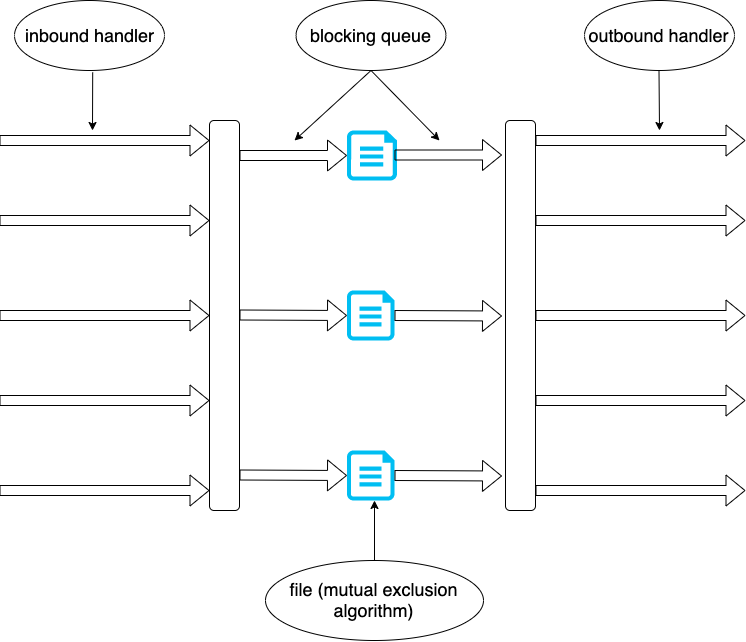

The diagram above was exported from draw.io. Its source (the exported page's mxGraphModel, read from the mxfile embedded in the PNG):
<mxGraphModel dx="2017" dy="1011" grid="1" gridSize="10" guides="1" tooltips="1" connect="1" arrows="1" fold="1" page="1" pageScale="1" pageWidth="1654" pageHeight="1169" math="0" shadow="0">
  <root>
    <mxCell id="0" />
    <mxCell id="1" parent="0" />
    <mxCell id="yguFdHVjCT8BHRIWXRoK-1" value="" style="verticalLabelPosition=bottom;html=1;verticalAlign=top;align=center;strokeColor=none;fillColor=#00BEF2;shape=mxgraph.azure.cloud_services_configuration_file;pointerEvents=1;" vertex="1" parent="1">
      <mxGeometry x="747.5" y="360" width="50" height="50" as="geometry" />
    </mxCell>
    <mxCell id="yguFdHVjCT8BHRIWXRoK-2" value="" style="verticalLabelPosition=bottom;html=1;verticalAlign=top;align=center;strokeColor=none;fillColor=#00BEF2;shape=mxgraph.azure.cloud_services_configuration_file;pointerEvents=1;" vertex="1" parent="1">
      <mxGeometry x="747.5" y="520" width="47.5" height="50" as="geometry" />
    </mxCell>
    <mxCell id="yguFdHVjCT8BHRIWXRoK-3" value="" style="verticalLabelPosition=bottom;html=1;verticalAlign=top;align=center;strokeColor=none;fillColor=#00BEF2;shape=mxgraph.azure.cloud_services_configuration_file;pointerEvents=1;" vertex="1" parent="1">
      <mxGeometry x="747.5" y="680" width="47.5" height="50" as="geometry" />
    </mxCell>
    <mxCell id="yguFdHVjCT8BHRIWXRoK-4" value="" style="shape=flexArrow;endArrow=classic;html=1;entryX=0;entryY=0.5;entryDx=0;entryDy=0;entryPerimeter=0;" edge="1" parent="1" target="yguFdHVjCT8BHRIWXRoK-1">
      <mxGeometry width="50" height="50" relative="1" as="geometry">
        <mxPoint x="640" y="385" as="sourcePoint" />
        <mxPoint x="700" y="385" as="targetPoint" />
      </mxGeometry>
    </mxCell>
    <mxCell id="yguFdHVjCT8BHRIWXRoK-5" value="" style="shape=flexArrow;endArrow=classic;html=1;entryX=0;entryY=0.5;entryDx=0;entryDy=0;entryPerimeter=0;" edge="1" parent="1" target="yguFdHVjCT8BHRIWXRoK-2">
      <mxGeometry width="50" height="50" relative="1" as="geometry">
        <mxPoint x="640" y="544.5" as="sourcePoint" />
        <mxPoint x="700" y="544.5" as="targetPoint" />
      </mxGeometry>
    </mxCell>
    <mxCell id="yguFdHVjCT8BHRIWXRoK-6" value="" style="shape=flexArrow;endArrow=classic;html=1;entryX=0;entryY=0.5;entryDx=0;entryDy=0;entryPerimeter=0;" edge="1" parent="1" target="yguFdHVjCT8BHRIWXRoK-3">
      <mxGeometry width="50" height="50" relative="1" as="geometry">
        <mxPoint x="640" y="704.5" as="sourcePoint" />
        <mxPoint x="700" y="704.5" as="targetPoint" />
      </mxGeometry>
    </mxCell>
    <mxCell id="yguFdHVjCT8BHRIWXRoK-9" value="" style="rounded=1;whiteSpace=wrap;html=1;" vertex="1" parent="1">
      <mxGeometry x="610" y="350" width="30" height="390" as="geometry" />
    </mxCell>
    <mxCell id="yguFdHVjCT8BHRIWXRoK-10" value="" style="shape=flexArrow;endArrow=classic;html=1;" edge="1" parent="1">
      <mxGeometry width="50" height="50" relative="1" as="geometry">
        <mxPoint x="400" y="720" as="sourcePoint" />
        <mxPoint x="610" y="720" as="targetPoint" />
      </mxGeometry>
    </mxCell>
    <mxCell id="yguFdHVjCT8BHRIWXRoK-11" value="" style="shape=flexArrow;endArrow=classic;html=1;" edge="1" parent="1">
      <mxGeometry width="50" height="50" relative="1" as="geometry">
        <mxPoint x="400" y="630" as="sourcePoint" />
        <mxPoint x="610" y="630" as="targetPoint" />
      </mxGeometry>
    </mxCell>
    <mxCell id="yguFdHVjCT8BHRIWXRoK-12" value="" style="shape=flexArrow;endArrow=classic;html=1;" edge="1" parent="1">
      <mxGeometry width="50" height="50" relative="1" as="geometry">
        <mxPoint x="400" y="545" as="sourcePoint" />
        <mxPoint x="610" y="545" as="targetPoint" />
      </mxGeometry>
    </mxCell>
    <mxCell id="yguFdHVjCT8BHRIWXRoK-13" value="" style="shape=flexArrow;endArrow=classic;html=1;" edge="1" parent="1">
      <mxGeometry width="50" height="50" relative="1" as="geometry">
        <mxPoint x="400" y="450" as="sourcePoint" />
        <mxPoint x="610" y="450" as="targetPoint" />
      </mxGeometry>
    </mxCell>
    <mxCell id="yguFdHVjCT8BHRIWXRoK-14" value="" style="shape=flexArrow;endArrow=classic;html=1;" edge="1" parent="1">
      <mxGeometry width="50" height="50" relative="1" as="geometry">
        <mxPoint x="400" y="370" as="sourcePoint" />
        <mxPoint x="610" y="370" as="targetPoint" />
      </mxGeometry>
    </mxCell>
    <mxCell id="yguFdHVjCT8BHRIWXRoK-15" value="&lt;font style=&quot;font-size: 18px&quot;&gt;inbound handler&lt;/font&gt;" style="ellipse;whiteSpace=wrap;html=1;" vertex="1" parent="1">
      <mxGeometry x="415" y="230" width="150" height="70" as="geometry" />
    </mxCell>
    <mxCell id="yguFdHVjCT8BHRIWXRoK-19" value="&lt;font style=&quot;font-size: 18px&quot;&gt;blocking queue&lt;/font&gt;" style="ellipse;whiteSpace=wrap;html=1;" vertex="1" parent="1">
      <mxGeometry x="696.5" y="230" width="150" height="70" as="geometry" />
    </mxCell>
    <mxCell id="yguFdHVjCT8BHRIWXRoK-20" value="" style="shape=flexArrow;endArrow=classic;html=1;entryX=0;entryY=0.5;entryDx=0;entryDy=0;entryPerimeter=0;" edge="1" parent="1">
      <mxGeometry width="50" height="50" relative="1" as="geometry">
        <mxPoint x="795" y="384.5" as="sourcePoint" />
        <mxPoint x="902.5" y="384.5" as="targetPoint" />
      </mxGeometry>
    </mxCell>
    <mxCell id="yguFdHVjCT8BHRIWXRoK-21" value="" style="shape=flexArrow;endArrow=classic;html=1;entryX=0;entryY=0.5;entryDx=0;entryDy=0;entryPerimeter=0;" edge="1" parent="1">
      <mxGeometry width="50" height="50" relative="1" as="geometry">
        <mxPoint x="795" y="545" as="sourcePoint" />
        <mxPoint x="902.5" y="545.5" as="targetPoint" />
      </mxGeometry>
    </mxCell>
    <mxCell id="yguFdHVjCT8BHRIWXRoK-22" value="" style="shape=flexArrow;endArrow=classic;html=1;entryX=0;entryY=0.5;entryDx=0;entryDy=0;entryPerimeter=0;" edge="1" parent="1">
      <mxGeometry width="50" height="50" relative="1" as="geometry">
        <mxPoint x="795" y="705" as="sourcePoint" />
        <mxPoint x="902.5" y="705.4999999999998" as="targetPoint" />
      </mxGeometry>
    </mxCell>
    <mxCell id="yguFdHVjCT8BHRIWXRoK-23" value="" style="rounded=1;whiteSpace=wrap;html=1;" vertex="1" parent="1">
      <mxGeometry x="906" y="350" width="30" height="390" as="geometry" />
    </mxCell>
    <mxCell id="yguFdHVjCT8BHRIWXRoK-25" value="" style="shape=flexArrow;endArrow=classic;html=1;" edge="1" parent="1">
      <mxGeometry width="50" height="50" relative="1" as="geometry">
        <mxPoint x="936" y="720.0000000000002" as="sourcePoint" />
        <mxPoint x="1146" y="720.0000000000002" as="targetPoint" />
      </mxGeometry>
    </mxCell>
    <mxCell id="yguFdHVjCT8BHRIWXRoK-26" value="" style="shape=flexArrow;endArrow=classic;html=1;" edge="1" parent="1">
      <mxGeometry width="50" height="50" relative="1" as="geometry">
        <mxPoint x="936" y="630" as="sourcePoint" />
        <mxPoint x="1146" y="630" as="targetPoint" />
      </mxGeometry>
    </mxCell>
    <mxCell id="yguFdHVjCT8BHRIWXRoK-27" value="" style="shape=flexArrow;endArrow=classic;html=1;" edge="1" parent="1">
      <mxGeometry width="50" height="50" relative="1" as="geometry">
        <mxPoint x="936" y="545" as="sourcePoint" />
        <mxPoint x="1146" y="545" as="targetPoint" />
      </mxGeometry>
    </mxCell>
    <mxCell id="yguFdHVjCT8BHRIWXRoK-28" value="" style="shape=flexArrow;endArrow=classic;html=1;" edge="1" parent="1">
      <mxGeometry width="50" height="50" relative="1" as="geometry">
        <mxPoint x="936" y="450" as="sourcePoint" />
        <mxPoint x="1146" y="450" as="targetPoint" />
      </mxGeometry>
    </mxCell>
    <mxCell id="yguFdHVjCT8BHRIWXRoK-29" value="" style="shape=flexArrow;endArrow=classic;html=1;" edge="1" parent="1">
      <mxGeometry width="50" height="50" relative="1" as="geometry">
        <mxPoint x="936" y="370" as="sourcePoint" />
        <mxPoint x="1146" y="370" as="targetPoint" />
      </mxGeometry>
    </mxCell>
    <mxCell id="yguFdHVjCT8BHRIWXRoK-30" value="&lt;font style=&quot;font-size: 18px&quot;&gt;outbound handler&lt;/font&gt;" style="ellipse;whiteSpace=wrap;html=1;" vertex="1" parent="1">
      <mxGeometry x="985" y="230" width="150" height="70" as="geometry" />
    </mxCell>
    <mxCell id="yguFdHVjCT8BHRIWXRoK-31" value="&lt;font style=&quot;font-size: 18px&quot;&gt;file (mutual exclusion algorithm)&lt;/font&gt;" style="ellipse;whiteSpace=wrap;html=1;" vertex="1" parent="1">
      <mxGeometry x="666" y="790" width="218" height="80" as="geometry" />
    </mxCell>
    <mxCell id="yguFdHVjCT8BHRIWXRoK-32" value="" style="endArrow=classic;html=1;exitX=0.5;exitY=0;exitDx=0;exitDy=0;" edge="1" parent="1" source="yguFdHVjCT8BHRIWXRoK-31">
      <mxGeometry width="50" height="50" relative="1" as="geometry">
        <mxPoint x="725" y="780" as="sourcePoint" />
        <mxPoint x="775" y="730" as="targetPoint" />
      </mxGeometry>
    </mxCell>
    <mxCell id="yguFdHVjCT8BHRIWXRoK-33" value="" style="endArrow=classic;html=1;exitX=0.568;exitY=1.027;exitDx=0;exitDy=0;exitPerimeter=0;" edge="1" parent="1">
      <mxGeometry width="50" height="50" relative="1" as="geometry">
        <mxPoint x="493.2000000000003" y="301.8899999999999" as="sourcePoint" />
        <mxPoint x="493" y="360" as="targetPoint" />
      </mxGeometry>
    </mxCell>
    <mxCell id="yguFdHVjCT8BHRIWXRoK-34" value="" style="endArrow=classic;html=1;exitX=0.5;exitY=1;exitDx=0;exitDy=0;" edge="1" parent="1" source="yguFdHVjCT8BHRIWXRoK-19">
      <mxGeometry width="50" height="50" relative="1" as="geometry">
        <mxPoint x="503.2000000000003" y="311.8899999999999" as="sourcePoint" />
        <mxPoint x="695" y="370" as="targetPoint" />
      </mxGeometry>
    </mxCell>
    <mxCell id="yguFdHVjCT8BHRIWXRoK-35" value="" style="endArrow=classic;html=1;exitX=0.5;exitY=1;exitDx=0;exitDy=0;" edge="1" parent="1" source="yguFdHVjCT8BHRIWXRoK-19">
      <mxGeometry width="50" height="50" relative="1" as="geometry">
        <mxPoint x="866" y="300" as="sourcePoint" />
        <mxPoint x="840" y="370" as="targetPoint" />
      </mxGeometry>
    </mxCell>
    <mxCell id="yguFdHVjCT8BHRIWXRoK-36" value="" style="endArrow=classic;html=1;exitX=0.5;exitY=1;exitDx=0;exitDy=0;" edge="1" parent="1">
      <mxGeometry width="50" height="50" relative="1" as="geometry">
        <mxPoint x="1059.5" y="300" as="sourcePoint" />
        <mxPoint x="1060" y="360" as="targetPoint" />
      </mxGeometry>
    </mxCell>
  </root>
</mxGraphModel>